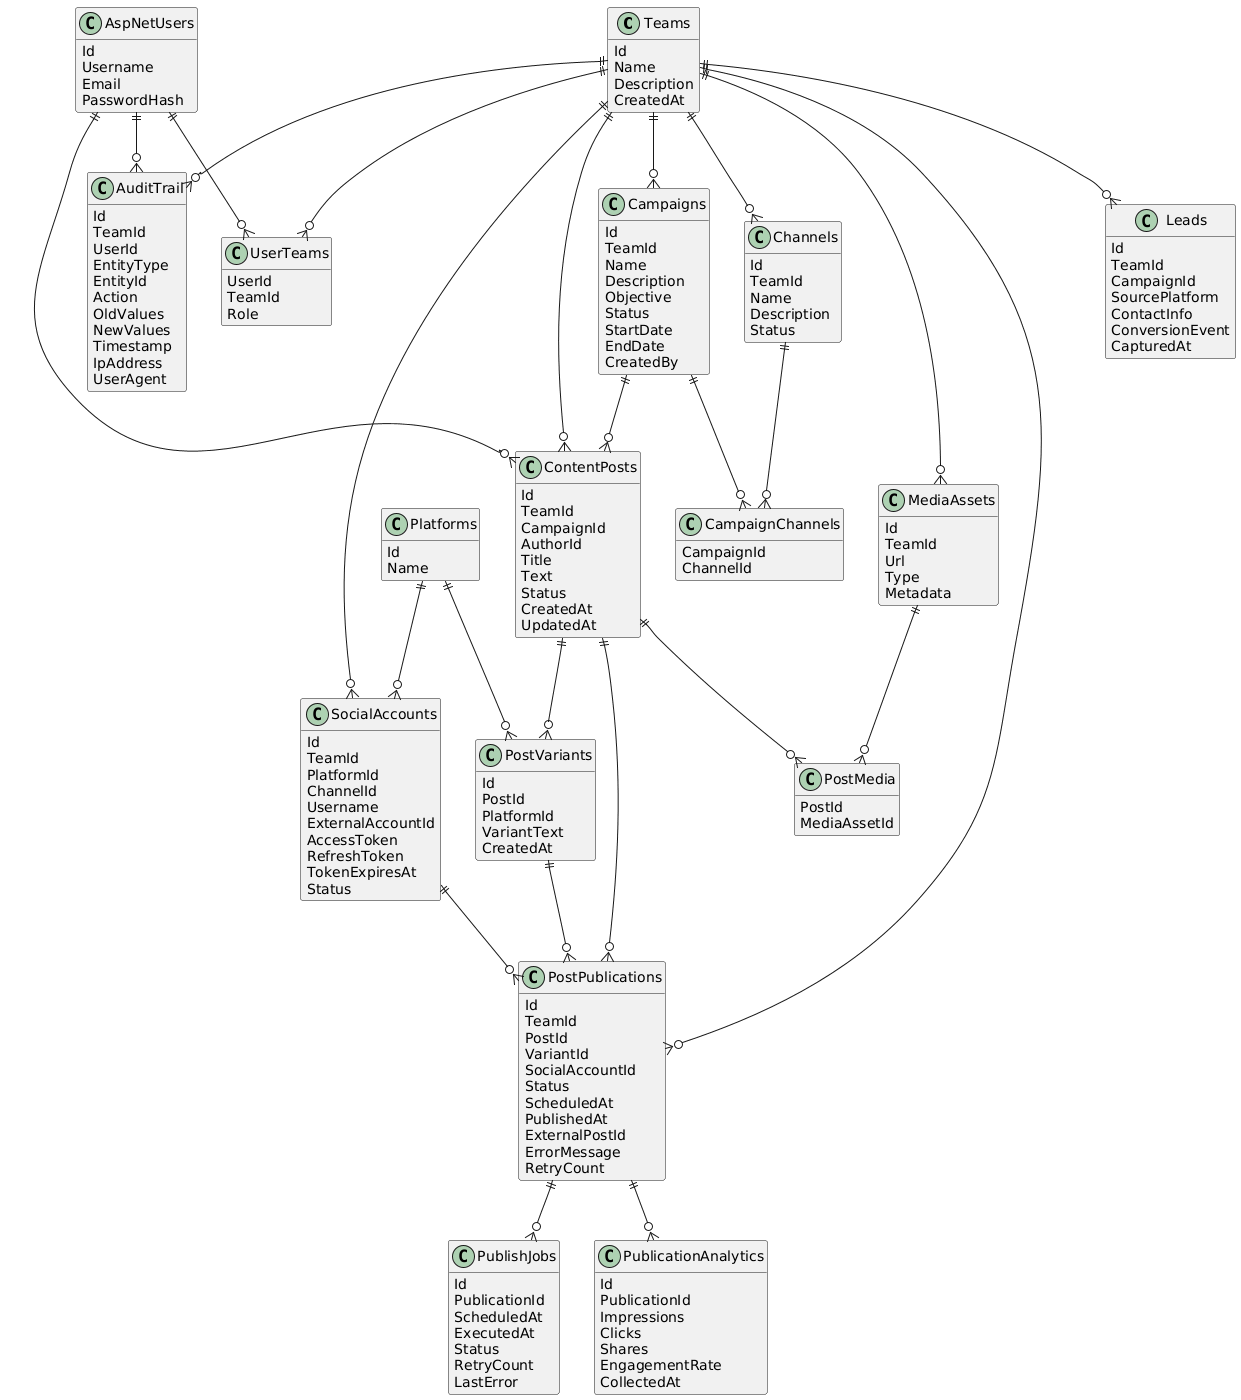

The diagram above was rendered by PlantUML. Its source (embedded in the PNG):
@startuml
hide methods
skinparam classAttributeIconSize 0

' ======================
' TEAM & USERS
' ======================

class Teams {
  Id
  Name
  Description
  CreatedAt
}

class AspNetUsers {
  Id
  Username
  Email
  PasswordHash
}

class UserTeams {
  UserId
  TeamId
  Role
}

' ======================
' STRATEGY LAYER
' ======================

class Channels {
  Id
  TeamId
  Name
  Description
  Status
}

class CampaignChannels {
  CampaignId
  ChannelId
}

' ======================
' CAMPAIGNS
' ======================

class Campaigns {
  Id
  TeamId
  Name
  Description
  Objective
  Status
  StartDate
  EndDate
  CreatedBy
}

' ======================
' CONTENT LAYER
' ======================

class ContentPosts {
  Id
  TeamId
  CampaignId
  AuthorId
  Title
  Text
  Status
  CreatedAt
  UpdatedAt
}

class PostVariants {
  Id
  PostId
  PlatformId
  VariantText
  CreatedAt
}

class MediaAssets {
  Id
  TeamId
  Url
  Type
  Metadata
}

class PostMedia {
  PostId
  MediaAssetId
}

' ======================
' DELIVERY LAYER
' ======================

class Platforms {
  Id
  Name
}

class SocialAccounts {
  Id
  TeamId
  PlatformId
  ChannelId
  Username
  ExternalAccountId
  AccessToken
  RefreshToken
  TokenExpiresAt
  Status
}

class PostPublications {
  Id
  TeamId
  PostId
  VariantId
  SocialAccountId
  Status
  ScheduledAt
  PublishedAt
  ExternalPostId
  ErrorMessage
  RetryCount
}

class PublishJobs {
  Id
  PublicationId
  ScheduledAt
  ExecutedAt
  Status
  RetryCount
  LastError
}

class PublicationAnalytics {
  Id
  PublicationId
  Impressions
  Clicks
  Shares
  EngagementRate
  CollectedAt
}

' ======================
' LEADS & AUDIT
' ======================

class Leads {
  Id
  TeamId
  CampaignId
  SourcePlatform
  ContactInfo
  ConversionEvent
  CapturedAt
}

class AuditTrail {
  Id
  TeamId
  UserId
  EntityType
  EntityId
  Action
  OldValues
  NewValues
  Timestamp
  IpAddress
  UserAgent
}

' ======================
' RELATIONSHIPS
' ======================

Teams ||--o{ Campaigns
Teams ||--o{ Channels
Teams ||--o{ SocialAccounts
Teams ||--o{ ContentPosts
Teams ||--o{ PostPublications
Teams ||--o{ MediaAssets
Teams ||--o{ Leads
Teams ||--o{ AuditTrail
Teams ||--o{ UserTeams

AspNetUsers ||--o{ UserTeams
AspNetUsers ||--o{ ContentPosts
AspNetUsers ||--o{ AuditTrail

Campaigns ||--o{ ContentPosts
Campaigns ||--o{ CampaignChannels
Channels ||--o{ CampaignChannels

ContentPosts ||--o{ PostVariants
ContentPosts ||--o{ PostPublications
ContentPosts ||--o{ PostMedia

PostVariants ||--o{ PostPublications

MediaAssets ||--o{ PostMedia

Platforms ||--o{ SocialAccounts
Platforms ||--o{ PostVariants

SocialAccounts ||--o{ PostPublications

PostPublications ||--o{ PublishJobs
PostPublications ||--o{ PublicationAnalytics
@enduml